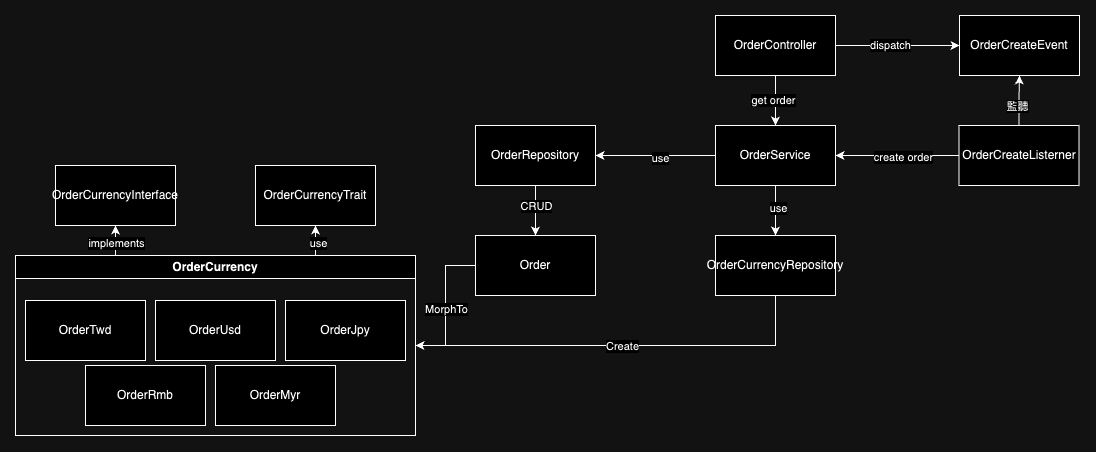

The diagram above was exported from draw.io. Its source (the exported page's mxGraphModel, read from the mxfile embedded in the PNG):
<mxGraphModel dx="3420" dy="1389" grid="1" gridSize="10" guides="1" tooltips="1" connect="1" arrows="1" fold="1" page="1" pageScale="1" pageWidth="827" pageHeight="1169" math="0" shadow="0">
  <root>
    <mxCell id="0" />
    <mxCell id="1" parent="0" />
    <mxCell id="lw6HDRrL8kVzho4OFy47-3" value="" style="edgeStyle=orthogonalEdgeStyle;rounded=0;orthogonalLoop=1;jettySize=auto;html=1;" edge="1" parent="1" source="lw6HDRrL8kVzho4OFy47-1" target="lw6HDRrL8kVzho4OFy47-2">
      <mxGeometry relative="1" as="geometry" />
    </mxCell>
    <mxCell id="lw6HDRrL8kVzho4OFy47-4" value="dispatch" style="edgeLabel;html=1;align=center;verticalAlign=middle;resizable=0;points=[];" vertex="1" connectable="0" parent="lw6HDRrL8kVzho4OFy47-3">
      <mxGeometry x="-0.1143" y="1" relative="1" as="geometry">
        <mxPoint as="offset" />
      </mxGeometry>
    </mxCell>
    <mxCell id="lw6HDRrL8kVzho4OFy47-11" value="" style="edgeStyle=orthogonalEdgeStyle;rounded=0;orthogonalLoop=1;jettySize=auto;html=1;" edge="1" parent="1" source="lw6HDRrL8kVzho4OFy47-1" target="lw6HDRrL8kVzho4OFy47-8">
      <mxGeometry relative="1" as="geometry" />
    </mxCell>
    <mxCell id="lw6HDRrL8kVzho4OFy47-12" value="get order" style="edgeLabel;html=1;align=center;verticalAlign=middle;resizable=0;points=[];" vertex="1" connectable="0" parent="lw6HDRrL8kVzho4OFy47-11">
      <mxGeometry x="-0.0761" y="-3" relative="1" as="geometry">
        <mxPoint as="offset" />
      </mxGeometry>
    </mxCell>
    <mxCell id="lw6HDRrL8kVzho4OFy47-1" value="OrderController" style="rounded=0;whiteSpace=wrap;html=1;" vertex="1" parent="1">
      <mxGeometry x="50" y="140" width="120" height="60" as="geometry" />
    </mxCell>
    <mxCell id="lw6HDRrL8kVzho4OFy47-2" value="OrderCreateEvent" style="rounded=0;whiteSpace=wrap;html=1;" vertex="1" parent="1">
      <mxGeometry x="294" y="140" width="120" height="60" as="geometry" />
    </mxCell>
    <mxCell id="lw6HDRrL8kVzho4OFy47-6" value="" style="edgeStyle=orthogonalEdgeStyle;rounded=0;orthogonalLoop=1;jettySize=auto;html=1;" edge="1" parent="1" source="lw6HDRrL8kVzho4OFy47-5" target="lw6HDRrL8kVzho4OFy47-2">
      <mxGeometry relative="1" as="geometry" />
    </mxCell>
    <mxCell id="lw6HDRrL8kVzho4OFy47-7" value="監聽" style="edgeLabel;html=1;align=center;verticalAlign=middle;resizable=0;points=[];" vertex="1" connectable="0" parent="lw6HDRrL8kVzho4OFy47-6">
      <mxGeometry x="-0.211" y="2" relative="1" as="geometry">
        <mxPoint as="offset" />
      </mxGeometry>
    </mxCell>
    <mxCell id="lw6HDRrL8kVzho4OFy47-40" value="" style="edgeStyle=orthogonalEdgeStyle;rounded=0;orthogonalLoop=1;jettySize=auto;html=1;" edge="1" parent="1" source="lw6HDRrL8kVzho4OFy47-5" target="lw6HDRrL8kVzho4OFy47-8">
      <mxGeometry relative="1" as="geometry" />
    </mxCell>
    <mxCell id="lw6HDRrL8kVzho4OFy47-41" value="create order" style="edgeLabel;html=1;align=center;verticalAlign=middle;resizable=0;points=[];" vertex="1" connectable="0" parent="lw6HDRrL8kVzho4OFy47-40">
      <mxGeometry x="-0.0952" y="1" relative="1" as="geometry">
        <mxPoint as="offset" />
      </mxGeometry>
    </mxCell>
    <mxCell id="lw6HDRrL8kVzho4OFy47-5" value="OrderCreateListerner" style="rounded=0;whiteSpace=wrap;html=1;" vertex="1" parent="1">
      <mxGeometry x="293.5" y="250" width="120" height="60" as="geometry" />
    </mxCell>
    <mxCell id="lw6HDRrL8kVzho4OFy47-13" value="" style="edgeStyle=orthogonalEdgeStyle;rounded=0;orthogonalLoop=1;jettySize=auto;html=1;" edge="1" parent="1" source="lw6HDRrL8kVzho4OFy47-8" target="lw6HDRrL8kVzho4OFy47-9">
      <mxGeometry relative="1" as="geometry" />
    </mxCell>
    <mxCell id="lw6HDRrL8kVzho4OFy47-15" value="use" style="edgeLabel;html=1;align=center;verticalAlign=middle;resizable=0;points=[];" vertex="1" connectable="0" parent="lw6HDRrL8kVzho4OFy47-13">
      <mxGeometry x="-0.0524" y="2" relative="1" as="geometry">
        <mxPoint as="offset" />
      </mxGeometry>
    </mxCell>
    <mxCell id="lw6HDRrL8kVzho4OFy47-38" value="" style="edgeStyle=orthogonalEdgeStyle;rounded=0;orthogonalLoop=1;jettySize=auto;html=1;" edge="1" parent="1" source="lw6HDRrL8kVzho4OFy47-8" target="lw6HDRrL8kVzho4OFy47-10">
      <mxGeometry relative="1" as="geometry" />
    </mxCell>
    <mxCell id="lw6HDRrL8kVzho4OFy47-39" value="use" style="edgeLabel;html=1;align=center;verticalAlign=middle;resizable=0;points=[];" vertex="1" connectable="0" parent="lw6HDRrL8kVzho4OFy47-38">
      <mxGeometry x="-0.1133" y="2" relative="1" as="geometry">
        <mxPoint as="offset" />
      </mxGeometry>
    </mxCell>
    <mxCell id="lw6HDRrL8kVzho4OFy47-8" value="OrderService" style="rounded=0;whiteSpace=wrap;html=1;" vertex="1" parent="1">
      <mxGeometry x="50" y="250" width="120" height="60" as="geometry" />
    </mxCell>
    <mxCell id="lw6HDRrL8kVzho4OFy47-17" value="" style="edgeStyle=orthogonalEdgeStyle;rounded=0;orthogonalLoop=1;jettySize=auto;html=1;" edge="1" parent="1" source="lw6HDRrL8kVzho4OFy47-9" target="lw6HDRrL8kVzho4OFy47-16">
      <mxGeometry relative="1" as="geometry" />
    </mxCell>
    <mxCell id="lw6HDRrL8kVzho4OFy47-18" value="CRUD" style="edgeLabel;html=1;align=center;verticalAlign=middle;resizable=0;points=[];" vertex="1" connectable="0" parent="lw6HDRrL8kVzho4OFy47-17">
      <mxGeometry x="-0.2354" relative="1" as="geometry">
        <mxPoint as="offset" />
      </mxGeometry>
    </mxCell>
    <mxCell id="lw6HDRrL8kVzho4OFy47-9" value="OrderRepository" style="rounded=0;whiteSpace=wrap;html=1;" vertex="1" parent="1">
      <mxGeometry x="-190" y="250" width="120" height="60" as="geometry" />
    </mxCell>
    <mxCell id="lw6HDRrL8kVzho4OFy47-36" style="edgeStyle=orthogonalEdgeStyle;rounded=0;orthogonalLoop=1;jettySize=auto;html=1;exitX=0.5;exitY=1;exitDx=0;exitDy=0;entryX=1;entryY=0.5;entryDx=0;entryDy=0;" edge="1" parent="1" source="lw6HDRrL8kVzho4OFy47-10" target="lw6HDRrL8kVzho4OFy47-20">
      <mxGeometry relative="1" as="geometry" />
    </mxCell>
    <mxCell id="lw6HDRrL8kVzho4OFy47-37" value="Create" style="edgeLabel;html=1;align=center;verticalAlign=middle;resizable=0;points=[];" vertex="1" connectable="0" parent="lw6HDRrL8kVzho4OFy47-36">
      <mxGeometry x="-0.0041" y="1" relative="1" as="geometry">
        <mxPoint y="-1" as="offset" />
      </mxGeometry>
    </mxCell>
    <mxCell id="lw6HDRrL8kVzho4OFy47-10" value="OrderCurrencyRepository" style="rounded=0;whiteSpace=wrap;html=1;" vertex="1" parent="1">
      <mxGeometry x="50" y="360" width="120" height="60" as="geometry" />
    </mxCell>
    <mxCell id="lw6HDRrL8kVzho4OFy47-34" style="edgeStyle=orthogonalEdgeStyle;rounded=0;orthogonalLoop=1;jettySize=auto;html=1;exitX=0;exitY=0.5;exitDx=0;exitDy=0;" edge="1" parent="1" source="lw6HDRrL8kVzho4OFy47-16" target="lw6HDRrL8kVzho4OFy47-20">
      <mxGeometry relative="1" as="geometry" />
    </mxCell>
    <mxCell id="lw6HDRrL8kVzho4OFy47-35" value="MorphTo" style="edgeLabel;html=1;align=center;verticalAlign=middle;resizable=0;points=[];" vertex="1" connectable="0" parent="lw6HDRrL8kVzho4OFy47-34">
      <mxGeometry x="0.0268" relative="1" as="geometry">
        <mxPoint as="offset" />
      </mxGeometry>
    </mxCell>
    <mxCell id="lw6HDRrL8kVzho4OFy47-16" value="Order" style="rounded=0;whiteSpace=wrap;html=1;" vertex="1" parent="1">
      <mxGeometry x="-190" y="360" width="120" height="60" as="geometry" />
    </mxCell>
    <mxCell id="lw6HDRrL8kVzho4OFy47-33" value="" style="group" vertex="1" connectable="0" parent="1">
      <mxGeometry x="-650" y="290" width="400" height="270" as="geometry" />
    </mxCell>
    <mxCell id="lw6HDRrL8kVzho4OFy47-29" style="edgeStyle=orthogonalEdgeStyle;rounded=0;orthogonalLoop=1;jettySize=auto;html=1;exitX=0.75;exitY=0;exitDx=0;exitDy=0;entryX=0.5;entryY=1;entryDx=0;entryDy=0;" edge="1" parent="lw6HDRrL8kVzho4OFy47-33" source="lw6HDRrL8kVzho4OFy47-20" target="lw6HDRrL8kVzho4OFy47-22">
      <mxGeometry relative="1" as="geometry">
        <mxPoint x="299.8536585365855" y="70" as="targetPoint" />
      </mxGeometry>
    </mxCell>
    <mxCell id="lw6HDRrL8kVzho4OFy47-30" value="use" style="edgeLabel;html=1;align=center;verticalAlign=middle;resizable=0;points=[];" vertex="1" connectable="0" parent="lw6HDRrL8kVzho4OFy47-29">
      <mxGeometry x="-0.1984" y="-2" relative="1" as="geometry">
        <mxPoint as="offset" />
      </mxGeometry>
    </mxCell>
    <mxCell id="lw6HDRrL8kVzho4OFy47-31" style="edgeStyle=orthogonalEdgeStyle;rounded=0;orthogonalLoop=1;jettySize=auto;html=1;exitX=0.25;exitY=0;exitDx=0;exitDy=0;entryX=0.5;entryY=1;entryDx=0;entryDy=0;" edge="1" parent="lw6HDRrL8kVzho4OFy47-33" source="lw6HDRrL8kVzho4OFy47-20" target="lw6HDRrL8kVzho4OFy47-21">
      <mxGeometry relative="1" as="geometry">
        <mxPoint x="99.8536585365855" y="70" as="targetPoint" />
      </mxGeometry>
    </mxCell>
    <mxCell id="lw6HDRrL8kVzho4OFy47-32" value="implements" style="edgeLabel;html=1;align=center;verticalAlign=middle;resizable=0;points=[];" vertex="1" connectable="0" parent="lw6HDRrL8kVzho4OFy47-31">
      <mxGeometry x="-0.1659" relative="1" as="geometry">
        <mxPoint as="offset" />
      </mxGeometry>
    </mxCell>
    <mxCell id="lw6HDRrL8kVzho4OFy47-20" value="OrderCurrency" style="swimlane;whiteSpace=wrap;html=1;" vertex="1" parent="lw6HDRrL8kVzho4OFy47-33">
      <mxGeometry y="90" width="400" height="180" as="geometry">
        <mxRectangle y="90" width="120" height="30" as="alternateBounds" />
      </mxGeometry>
    </mxCell>
    <mxCell id="lw6HDRrL8kVzho4OFy47-23" value="OrderTwd" style="rounded=0;whiteSpace=wrap;html=1;" vertex="1" parent="lw6HDRrL8kVzho4OFy47-20">
      <mxGeometry x="10" y="45" width="120" height="60" as="geometry" />
    </mxCell>
    <mxCell id="lw6HDRrL8kVzho4OFy47-24" value="OrderUsd" style="rounded=0;whiteSpace=wrap;html=1;" vertex="1" parent="lw6HDRrL8kVzho4OFy47-20">
      <mxGeometry x="140" y="45" width="120" height="60" as="geometry" />
    </mxCell>
    <mxCell id="lw6HDRrL8kVzho4OFy47-25" value="OrderJpy" style="rounded=0;whiteSpace=wrap;html=1;" vertex="1" parent="lw6HDRrL8kVzho4OFy47-20">
      <mxGeometry x="270" y="45" width="120" height="60" as="geometry" />
    </mxCell>
    <mxCell id="lw6HDRrL8kVzho4OFy47-26" value="OrderRmb" style="rounded=0;whiteSpace=wrap;html=1;" vertex="1" parent="lw6HDRrL8kVzho4OFy47-20">
      <mxGeometry x="70" y="110" width="120" height="60" as="geometry" />
    </mxCell>
    <mxCell id="lw6HDRrL8kVzho4OFy47-28" value="OrderMyr" style="rounded=0;whiteSpace=wrap;html=1;" vertex="1" parent="lw6HDRrL8kVzho4OFy47-20">
      <mxGeometry x="200" y="110" width="120" height="60" as="geometry" />
    </mxCell>
    <mxCell id="lw6HDRrL8kVzho4OFy47-21" value="OrderCurrencyInterface" style="rounded=0;whiteSpace=wrap;html=1;" vertex="1" parent="lw6HDRrL8kVzho4OFy47-33">
      <mxGeometry x="40" width="120" height="60" as="geometry" />
    </mxCell>
    <mxCell id="lw6HDRrL8kVzho4OFy47-22" value="OrderCurrencyTrait" style="rounded=0;whiteSpace=wrap;html=1;" vertex="1" parent="lw6HDRrL8kVzho4OFy47-33">
      <mxGeometry x="240" width="120" height="60" as="geometry" />
    </mxCell>
  </root>
</mxGraphModel>